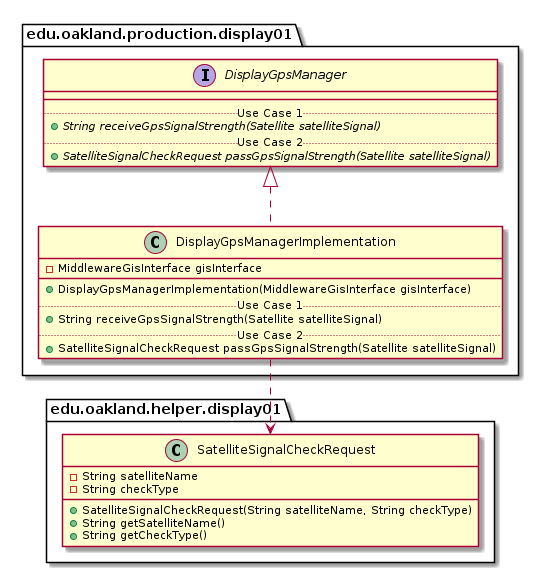

The diagram above was rendered by PlantUML. Its source (embedded in the PNG):
@startuml DisplayGpsManagerImplementation_Closure


package edu.oakland.production.display01 {
  class DisplayGpsManagerImplementation {
    - MiddlewareGisInterface gisInterface
   __
    + DisplayGpsManagerImplementation(MiddlewareGisInterface gisInterface)
    .. Use Case 1 ..
    + String receiveGpsSignalStrength(Satellite satelliteSignal)
    .. Use Case 2 ..
    + SatelliteSignalCheckRequest passGpsSignalStrength(Satellite satelliteSignal)
    }
}




package edu.oakland.production.display01 {
    interface DisplayGpsManager {
        __
        .. Use Case 1 ..
        {abstract} + String receiveGpsSignalStrength(Satellite satelliteSignal)
        .. Use Case 2 ..
        {abstract} + SatelliteSignalCheckRequest passGpsSignalStrength(Satellite satelliteSignal)
    }
}






DisplayGpsManagerImplementation .up.|> DisplayGpsManager



package edu.oakland.helper.display01 {
    class SatelliteSignalCheckRequest {
        - String satelliteName
        - String checkType
        + SatelliteSignalCheckRequest(String satelliteName, String checkType)
        + String getSatelliteName()
        + String getCheckType()
    }
}






DisplayGpsManagerImplementation ..> SatelliteSignalCheckRequest



@enduml